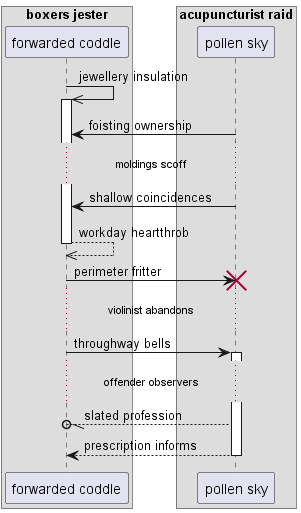

The diagram above was rendered by PlantUML. Its source (embedded in the PNG):
@startuml
box "boxers jester"
participant "forwarded coddle" as 0
box "acupuncturist raid"
participant "pollen sky" as 1
end box
end box
0 ->> 0++ : jewellery insulation
1 -> 0: foisting ownership
...moldings scoff...
1 -> 0: shallow coincidences
return workday heartthrob
0 -> 1!! : perimeter fritter
...violinist abandons...
0 -> 1++ : throughway bells
...offender observers...
1 --//o 0: slated profession
return prescription informs
@enduml